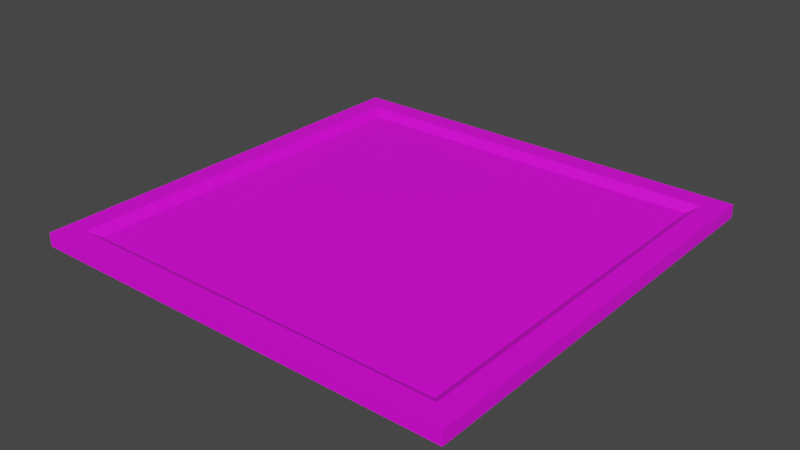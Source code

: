 # Source: Editor_Square_Erk_Lights.blend  (saved by Blender 2.91.10; exported with 4.5.12 LTS)
import bpy
from mathutils import Matrix  # noqa: F401  (used for matrix-valued properties, if any)

bpy.ops.wm.read_factory_settings(use_empty=True)
scene = bpy.context.scene
scene.name = 'Scene'

# ---- images (referenced by path relative to the original .blend; pixels are not part of the script)
import os
ASSET_DIR = os.environ.get("B2B_ASSET_DIR", "")  # directory of the original .blend (textures are referenced by path, not embedded)
HERE = os.path.dirname(os.path.abspath(__file__))  # packed textures are extracted next to this script under _unpacked/

def load_image(name, relpath, width, height, colorspace="sRGB"):
    """Load a texture the original file referenced (path relative to the .blend, or extracted next to this script)."""
    p = next((c for c in (os.path.join(HERE, relpath), os.path.join(ASSET_DIR, relpath)) if relpath and os.path.exists(c)), "")
    if p:
        img = bpy.data.images.load(p, check_existing=True)
        img.name = name
    else:  # same state as the original file: an image datablock whose file is absent (Cycles renders it pink)
        img = bpy.data.images.new(name, width, height)
        img.source = "FILE"
        img.filepath = "//" + (relpath or name)
    img.colorspace_settings.name = colorspace
    return img
img_square_erk_light_neutral_png = load_image('square_erk_light_neutral.png', '.Materials/square_erk_light_neutral.png', 1024, 1024, 'sRGB')

# ---- materials (node trees are filled in below, after node groups)
mat_square_erk_light_neutral = bpy.data.materials.new('square_erk_light_neutral')
mat_square_erk_light_neutral.alpha_threshold = 0.0
mat_square_erk_light_neutral.use_transparent_shadow = False
mat_square_erk_light_neutral.diffuse_color = (0.691, 0.6866, 0.6117, 1.0)
mat_square_erk_light_neutral.roughness = 0.5

# ---- node groups
ng_auto_smooth = bpy.data.node_groups.new('Auto Smooth', 'GeometryNodeTree')
_s = ng_auto_smooth.interface.new_socket(name='Geometry', in_out='OUTPUT', socket_type='NodeSocketGeometry')
_s = ng_auto_smooth.interface.new_socket(name='Geometry', in_out='INPUT', socket_type='NodeSocketGeometry')
_s = ng_auto_smooth.interface.new_socket(name='Angle', in_out='INPUT', socket_type='NodeSocketFloat')
_s.subtype = 'ANGLE'
_s.min_value = 0.0
_s.max_value = 3.142
ng_auto_smooth.is_modifier = True
_N = ng_auto_smooth.nodes; _L = ng_auto_smooth.links
n0 = _N.new('NodeGroupOutput'); n0.name = 'Group Output'; n0.location = (480, -100)
n1 = _N.new('NodeGroupInput'); n1.name = 'Group Input'; n1.location = (-420, -300)
n2 = _N.new('NodeGroupInput'); n2.name = 'Group Input.001'; n2.location = (-60, -100)
n3 = _N.new('GeometryNodeSetShadeSmooth'); n3.name = 'Set Shade Smooth'; n3.location = (120, -100)
n3.domain = 'EDGE'
n4 = _N.new('GeometryNodeSetShadeSmooth'); n4.name = 'Set Shade Smooth.001'; n4.location = (300, -100)
n5 = _N.new('GeometryNodeInputMeshEdgeAngle'); n5.name = 'Edge Angle'; n5.location = (-420, -220)
n6 = _N.new('GeometryNodeInputEdgeSmooth'); n6.name = 'Is Edge Smooth'; n6.location = (-60, -160)
n7 = _N.new('GeometryNodeInputShadeSmooth'); n7.name = 'Is Face Smooth'; n7.location = (-240, -340)
n8 = _N.new('FunctionNodeBooleanMath'); n8.name = 'Boolean Math'; n8.location = (-60, -220)
n9 = _N.new('FunctionNodeCompare'); n9.name = 'Compare'; n9.location = (-240, -180)
n9.operation = 'LESS_EQUAL'
_L.new(n5.outputs[0], n9.inputs[0])
_L.new(n4.outputs[0], n0.inputs[0])
_L.new(n1.outputs[1], n9.inputs[1])
_L.new(n9.outputs[0], n8.inputs[0])
_L.new(n7.outputs[0], n8.inputs[1])
_L.new(n2.outputs[0], n3.inputs[0])
_L.new(n6.outputs[0], n3.inputs[1])
_L.new(n3.outputs[0], n4.inputs[0])
_L.new(n8.outputs[0], n3.inputs[2])
n0.is_active_output = True

# ---- material node trees
mat_square_erk_light_neutral.use_nodes = True; mat_square_erk_light_neutral.node_tree.nodes.clear()
_N = mat_square_erk_light_neutral.node_tree.nodes; _L = mat_square_erk_light_neutral.node_tree.links
n0 = _N.new('ShaderNodeOutputMaterial'); n0.name = 'Material Output'; n0.location = (300, 300)
n1 = _N.new('ShaderNodeBsdfPrincipled'); n1.name = 'Principled BSDF'; n1.location = (10, 300)
n1.distribution = 'GGX'
n1.subsurface_method = 'BURLEY'
n1.inputs[3].default_value = 1.45
n1.inputs[27].default_value = (0.0, 0.0, 0.0, 1.0)
n1.inputs[28].default_value = 1.0
n2 = _N.new('ShaderNodeTexImage'); n2.name = 'Image Texture'; n2.location = (-280, 280)
n2.image = img_square_erk_light_neutral_png
_L.new(n1.outputs[0], n0.inputs[0])
_L.new(n2.outputs[0], n1.inputs[0])
n0.is_active_output = True

# ---- world
world_world = bpy.data.worlds.new('World'); scene.world = world_world
world_world.use_nodes = True; world_world.node_tree.nodes.clear()
_N = world_world.node_tree.nodes; _L = world_world.node_tree.links
n0 = _N.new('ShaderNodeOutputWorld'); n0.name = 'World Output'; n0.location = (300, 300)
n1 = _N.new('ShaderNodeBackground'); n1.name = 'Background'; n1.location = (10, 300)
n1.inputs[0].default_value = (0.05088, 0.05088, 0.05088, 1.0)
_L.new(n1.outputs[0], n0.inputs[0])
n0.is_active_output = True
world_world.color = (0.05088, 0.05088, 0.05088)
world_world.use_sun_shadow = False
world_world.sun_shadow_jitter_overblur = 0.0

# ---- meshes
me_embed_square_light_neutral = bpy.data.meshes.new('embed_square_light_neutral')
me_embed_square_light_neutral.from_pydata([(32.0, 32.0, -64.0), (32.0, 32.0, -62.0), (32.0, -32.0, -64.0), (32.0, -32.0, -62.0), (-32.0, 32.0, -62.0), (-32.0, -32.0, -64.0), (-32.0, 32.0, -64.0), (-32.0, -32.0, -62.0), (28.8, 28.8, -62.0), (28.8, -28.8, -62.0), (-28.8, 28.8, -62.0), (-28.8, -28.8, -62.0), (27.36, 27.36, -63.0), (27.36, -27.36, -63.0), (-27.36, 27.36, -63.0), (-27.36, -27.36, -63.0)], [], [(1, 0, 6, 4), (3, 7, 5, 2), (1, 3, 2, 0), (5, 7, 4, 6), (1, 4, 10, 8), (11, 9, 13, 15), (3, 1, 8, 9), (4, 7, 11, 10), (7, 3, 9, 11), (12, 14, 15, 13), (8, 10, 14, 12), (10, 11, 15, 14), (9, 8, 12, 13), (0, 2, 5, 6)])
me_embed_square_light_neutral.polygons.foreach_set('use_smooth', [True] * 14)
_k = set([(0, 1), (0, 2), (0, 6), (1, 3), (1, 4), (2, 3), (2, 5), (3, 7), (4, 6), (4, 7), (5, 6), (5, 7), (8, 9), (8, 10), (8, 12), (9, 11), (9, 13), (10, 11), (10, 14), (11, 15), (12, 13), (12, 14), (13, 15), (14, 15)])
me_embed_square_light_neutral.attributes.new('sharp_edge', 'BOOLEAN', 'EDGE').data.foreach_set('value', [ (min(e.vertices), max(e.vertices)) in _k for e in me_embed_square_light_neutral.edges])
_uv = me_embed_square_light_neutral.uv_layers.new(name='UVMap')
_uv.uv.foreach_set('vector', [0.5849, 0.7193, 0.7236, 0.7193, 0.7236, 0.858, 0.5849, 0.858, 0.7236, 0.7193, 0.7236, 0.858, 0.5849, 0.858, 0.5849, 0.7193, 0.7236, 0.7193, 0.7236, 0.858, 0.5849, 0.858, 0.5849, 0.7193, 0.5849, 0.7193, 0.7236, 0.7193, 0.7236, 0.858, 0.5849, 0.858, 0.5022, 0.9999, 0.002228, 0.9999, 0.02691, 0.9509, 0.4775, 0.9504, 0.0247, 0.04961, 0.4753, 0.04913, 0.4619, 0.0768, 0.03858, 0.07646, 0.5, 7.435e-05, 0.5022, 0.9999, 0.4775, 0.9504, 0.4753, 0.04913, 0.002228, 0.9999, 7.085e-05, 7.085e-05, 0.0247, 0.04961, 0.02691, 0.9509, 7.085e-05, 7.085e-05, 0.5, 7.435e-05, 0.4753, 0.04913, 0.0247, 0.04961, 0.4636, 0.9235, 0.04029, 0.9232, 0.03858, 0.07646, 0.4619, 0.0768, 0.4775, 0.9504, 0.02691, 0.9509, 0.04029, 0.9232, 0.4636, 0.9235, 0.02691, 0.9509, 0.0247, 0.04961, 0.03858, 0.07646, 0.04029, 0.9232, 0.4753, 0.04913, 0.4775, 0.9504, 0.4636, 0.9235, 0.4619, 0.0768, 0.9873, 0.02539, 0.9873, 0.9746, 0.5127, 0.9746, 0.5127, 0.02539])
me_embed_square_light_neutral.materials.append(mat_square_erk_light_neutral)
me_embed_square_light_neutral.use_remesh_preserve_volume = False
me_embed_square_light_neutral.use_remesh_preserve_attributes = False
me_embed_square_light_neutral.use_mirror_vertex_groups = False
me_embed_square_light_neutral.update()

# ---- objects
ob_square_erk_light_neutral_reference = bpy.data.objects.new('square_erk_light_neutral_reference', me_embed_square_light_neutral)

# ---- transforms, parenting, visibility, modifiers, constraints
ob_square_erk_light_neutral_reference.location = (0.0, 0.0, 0.0)
ob_square_erk_light_neutral_reference.lineart.crease_threshold = 0.0
_m = ob_square_erk_light_neutral_reference.modifiers.new('Auto Smooth', 'NODES')
_m.node_group = ng_auto_smooth
_gi = [s.identifier for s in ng_auto_smooth.interface.items_tree if s.item_type == 'SOCKET' and s.in_out == 'INPUT']
_m[_gi[1]] = 0.5236  # Angle

# ---- collection membership
scene.collection.objects.link(ob_square_erk_light_neutral_reference)

# ---- scene / render settings (as saved in the file)
scene.frame_start = 1; scene.frame_end = 250; scene.frame_set(1)
scene.render.engine = 'BLENDER_EEVEE_NEXT'
scene.cycles.use_denoising = False
scene.cycles.samples = 128
scene.cycles.sampling_pattern = 'TABULATED_SOBOL'
scene.cycles.use_adaptive_sampling = False
scene.cycles.use_light_tree = False
scene.view_settings.view_transform = 'Filmic'
bpy.context.view_layer.update()

# ---- added for rendering (the .blend has no active camera and no usable light): camera, sun
cam_auto = bpy.data.cameras.new('AutoCamera')
cam_auto.lens = 50.0
cam_auto.sensor_width = 36.0
cam_auto.clip_end = 1470.02
ob_auto_camera = bpy.data.objects.new('AutoCamera', cam_auto)
scene.collection.objects.link(ob_auto_camera)
ob_auto_camera.location = (83.7622, -100.515, 4.00976)
ob_auto_camera.rotation_euler = (1.09748, -7.21219e-08, 0.694738)
scene.camera = ob_auto_camera
light_auto_sun = bpy.data.lights.new('AutoSun', 'SUN')
light_auto_sun.energy = 3.0
light_auto_sun.angle = 0.0523599
ob_auto_sun = bpy.data.objects.new('AutoSun', light_auto_sun)
scene.collection.objects.link(ob_auto_sun)
ob_auto_sun.rotation_euler = (0.872665, 0.174533, 0.523599)
bpy.context.view_layer.update()
